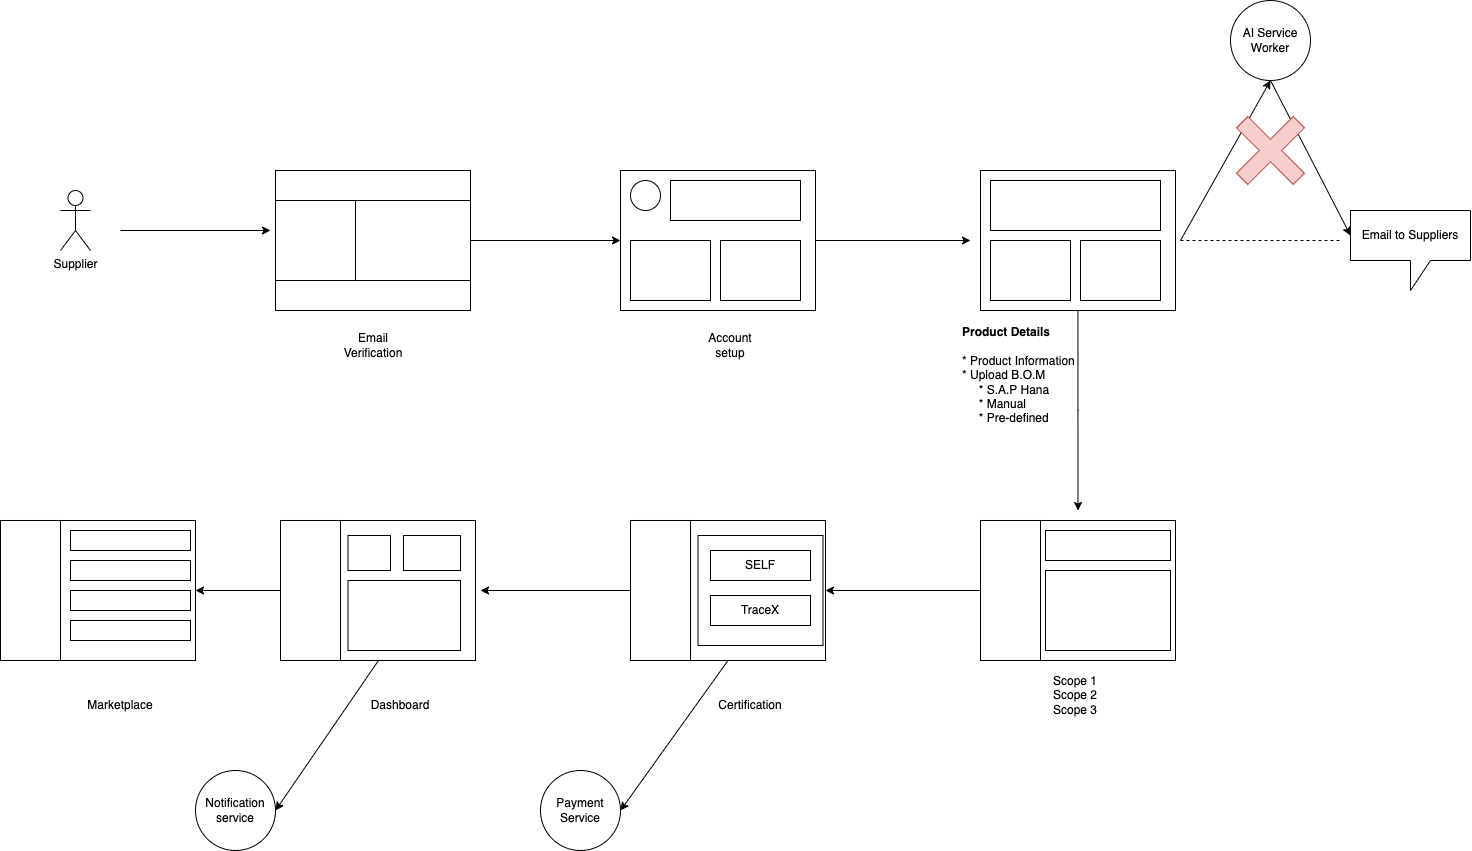

The diagram above was exported from draw.io. Its source (the exported page's mxGraphModel, read from the mxfile embedded in the PNG):
<mxGraphModel dx="2334" dy="2484" grid="1" gridSize="10" guides="1" tooltips="1" connect="1" arrows="1" fold="1" page="1" pageScale="1" pageWidth="850" pageHeight="1100" math="0" shadow="0">
  <root>
    <mxCell id="0" />
    <mxCell id="1" parent="0" />
    <mxCell id="il9XNZOLZTR95Tx04xWZ-62" style="edgeStyle=orthogonalEdgeStyle;rounded=0;orthogonalLoop=1;jettySize=auto;html=1;entryX=0;entryY=0.5;entryDx=0;entryDy=0;" edge="1" parent="1" source="il9XNZOLZTR95Tx04xWZ-2" target="il9XNZOLZTR95Tx04xWZ-9">
      <mxGeometry relative="1" as="geometry" />
    </mxCell>
    <mxCell id="il9XNZOLZTR95Tx04xWZ-2" value="" style="rounded=0;whiteSpace=wrap;html=1;" vertex="1" parent="1">
      <mxGeometry x="225" y="100" width="195" height="140" as="geometry" />
    </mxCell>
    <mxCell id="il9XNZOLZTR95Tx04xWZ-3" value="Supplier" style="shape=umlActor;verticalLabelPosition=bottom;verticalAlign=top;html=1;outlineConnect=0;" vertex="1" parent="1">
      <mxGeometry x="10" y="120" width="30" height="60" as="geometry" />
    </mxCell>
    <mxCell id="il9XNZOLZTR95Tx04xWZ-4" value="" style="rounded=0;whiteSpace=wrap;html=1;" vertex="1" parent="1">
      <mxGeometry x="225" y="100" width="195" height="30" as="geometry" />
    </mxCell>
    <mxCell id="il9XNZOLZTR95Tx04xWZ-5" value="" style="rounded=0;whiteSpace=wrap;html=1;" vertex="1" parent="1">
      <mxGeometry x="225" y="210" width="195" height="30" as="geometry" />
    </mxCell>
    <mxCell id="il9XNZOLZTR95Tx04xWZ-6" value="" style="whiteSpace=wrap;html=1;aspect=fixed;" vertex="1" parent="1">
      <mxGeometry x="225" y="130" width="80" height="80" as="geometry" />
    </mxCell>
    <mxCell id="il9XNZOLZTR95Tx04xWZ-7" value="" style="endArrow=classic;html=1;rounded=0;" edge="1" parent="1">
      <mxGeometry width="50" height="50" relative="1" as="geometry">
        <mxPoint x="70" y="160" as="sourcePoint" />
        <mxPoint x="220" y="160" as="targetPoint" />
      </mxGeometry>
    </mxCell>
    <mxCell id="il9XNZOLZTR95Tx04xWZ-8" value="Email Verification" style="text;html=1;strokeColor=none;fillColor=none;align=center;verticalAlign=middle;whiteSpace=wrap;rounded=0;" vertex="1" parent="1">
      <mxGeometry x="293" y="260" width="60" height="30" as="geometry" />
    </mxCell>
    <mxCell id="il9XNZOLZTR95Tx04xWZ-63" style="edgeStyle=orthogonalEdgeStyle;rounded=0;orthogonalLoop=1;jettySize=auto;html=1;" edge="1" parent="1" source="il9XNZOLZTR95Tx04xWZ-9">
      <mxGeometry relative="1" as="geometry">
        <mxPoint x="920" y="170" as="targetPoint" />
      </mxGeometry>
    </mxCell>
    <mxCell id="il9XNZOLZTR95Tx04xWZ-9" value="" style="rounded=0;whiteSpace=wrap;html=1;" vertex="1" parent="1">
      <mxGeometry x="570" y="100" width="195" height="140" as="geometry" />
    </mxCell>
    <mxCell id="il9XNZOLZTR95Tx04xWZ-10" value="Account setup" style="text;html=1;strokeColor=none;fillColor=none;align=center;verticalAlign=middle;whiteSpace=wrap;rounded=0;" vertex="1" parent="1">
      <mxGeometry x="650" y="260" width="60" height="30" as="geometry" />
    </mxCell>
    <mxCell id="il9XNZOLZTR95Tx04xWZ-11" value="" style="ellipse;whiteSpace=wrap;html=1;aspect=fixed;" vertex="1" parent="1">
      <mxGeometry x="580" y="110" width="30" height="30" as="geometry" />
    </mxCell>
    <mxCell id="il9XNZOLZTR95Tx04xWZ-12" value="" style="rounded=0;whiteSpace=wrap;html=1;" vertex="1" parent="1">
      <mxGeometry x="620" y="110" width="130" height="40" as="geometry" />
    </mxCell>
    <mxCell id="il9XNZOLZTR95Tx04xWZ-13" value="" style="rounded=0;whiteSpace=wrap;html=1;" vertex="1" parent="1">
      <mxGeometry x="580" y="170" width="80" height="60" as="geometry" />
    </mxCell>
    <mxCell id="il9XNZOLZTR95Tx04xWZ-14" value="" style="rounded=0;whiteSpace=wrap;html=1;" vertex="1" parent="1">
      <mxGeometry x="670" y="170" width="80" height="60" as="geometry" />
    </mxCell>
    <mxCell id="il9XNZOLZTR95Tx04xWZ-64" style="edgeStyle=orthogonalEdgeStyle;rounded=0;orthogonalLoop=1;jettySize=auto;html=1;" edge="1" parent="1" source="il9XNZOLZTR95Tx04xWZ-15">
      <mxGeometry relative="1" as="geometry">
        <mxPoint x="1027.5" y="440" as="targetPoint" />
      </mxGeometry>
    </mxCell>
    <mxCell id="il9XNZOLZTR95Tx04xWZ-15" value="" style="rounded=0;whiteSpace=wrap;html=1;" vertex="1" parent="1">
      <mxGeometry x="930" y="100" width="195" height="140" as="geometry" />
    </mxCell>
    <mxCell id="il9XNZOLZTR95Tx04xWZ-16" value="&lt;b&gt;Product Details&lt;/b&gt;&lt;br&gt;&lt;br&gt;* Product Information&lt;br&gt;* Upload B.O.M&amp;nbsp;&lt;br&gt;&amp;nbsp; &amp;nbsp; &amp;nbsp;* S.A.P Hana&lt;br&gt;&amp;nbsp; &amp;nbsp; &amp;nbsp;* Manual&lt;br&gt;&amp;nbsp; &amp;nbsp; &amp;nbsp;* Pre-defined&amp;nbsp; &amp;nbsp; &amp;nbsp; &amp;nbsp; &amp;nbsp;" style="text;html=1;strokeColor=none;fillColor=none;align=left;verticalAlign=middle;whiteSpace=wrap;rounded=0;" vertex="1" parent="1">
      <mxGeometry x="910" y="290" width="140" height="30" as="geometry" />
    </mxCell>
    <mxCell id="il9XNZOLZTR95Tx04xWZ-18" value="" style="rounded=0;whiteSpace=wrap;html=1;" vertex="1" parent="1">
      <mxGeometry x="940" y="110" width="170" height="50" as="geometry" />
    </mxCell>
    <mxCell id="il9XNZOLZTR95Tx04xWZ-19" value="" style="rounded=0;whiteSpace=wrap;html=1;" vertex="1" parent="1">
      <mxGeometry x="940" y="170" width="80" height="60" as="geometry" />
    </mxCell>
    <mxCell id="il9XNZOLZTR95Tx04xWZ-20" value="" style="rounded=0;whiteSpace=wrap;html=1;" vertex="1" parent="1">
      <mxGeometry x="1030" y="170" width="80" height="60" as="geometry" />
    </mxCell>
    <mxCell id="il9XNZOLZTR95Tx04xWZ-21" value="Email to Suppliers" style="shape=callout;whiteSpace=wrap;html=1;perimeter=calloutPerimeter;" vertex="1" parent="1">
      <mxGeometry x="1300" y="140" width="120" height="80" as="geometry" />
    </mxCell>
    <mxCell id="il9XNZOLZTR95Tx04xWZ-22" value="" style="endArrow=none;dashed=1;html=1;rounded=0;" edge="1" parent="1">
      <mxGeometry width="50" height="50" relative="1" as="geometry">
        <mxPoint x="1130" y="170" as="sourcePoint" />
        <mxPoint x="1290" y="170" as="targetPoint" />
      </mxGeometry>
    </mxCell>
    <mxCell id="il9XNZOLZTR95Tx04xWZ-23" value="AI Service&lt;br&gt;Worker" style="ellipse;whiteSpace=wrap;html=1;aspect=fixed;" vertex="1" parent="1">
      <mxGeometry x="1180" y="-70" width="80" height="80" as="geometry" />
    </mxCell>
    <mxCell id="il9XNZOLZTR95Tx04xWZ-24" value="" style="endArrow=classic;html=1;rounded=0;entryX=0.5;entryY=1;entryDx=0;entryDy=0;" edge="1" parent="1" target="il9XNZOLZTR95Tx04xWZ-23">
      <mxGeometry width="50" height="50" relative="1" as="geometry">
        <mxPoint x="1130" y="170" as="sourcePoint" />
        <mxPoint x="1220" y="30" as="targetPoint" />
      </mxGeometry>
    </mxCell>
    <mxCell id="il9XNZOLZTR95Tx04xWZ-25" value="" style="endArrow=classic;html=1;rounded=0;entryX=0;entryY=0;entryDx=0;entryDy=25;exitX=0.5;exitY=1;exitDx=0;exitDy=0;entryPerimeter=0;" edge="1" parent="1" source="il9XNZOLZTR95Tx04xWZ-23" target="il9XNZOLZTR95Tx04xWZ-21">
      <mxGeometry width="50" height="50" relative="1" as="geometry">
        <mxPoint x="1140" y="180" as="sourcePoint" />
        <mxPoint x="1230" y="20" as="targetPoint" />
      </mxGeometry>
    </mxCell>
    <mxCell id="il9XNZOLZTR95Tx04xWZ-26" value="" style="shape=cross;whiteSpace=wrap;html=1;rotation=-45;fillColor=#f8cecc;strokeColor=#b85450;" vertex="1" parent="1">
      <mxGeometry x="1180" y="40" width="80" height="80" as="geometry" />
    </mxCell>
    <mxCell id="il9XNZOLZTR95Tx04xWZ-28" value="" style="rounded=0;whiteSpace=wrap;html=1;" vertex="1" parent="1">
      <mxGeometry x="930" y="450" width="195" height="140" as="geometry" />
    </mxCell>
    <mxCell id="il9XNZOLZTR95Tx04xWZ-29" value="" style="rounded=0;whiteSpace=wrap;html=1;" vertex="1" parent="1">
      <mxGeometry x="995" y="460" width="125" height="30" as="geometry" />
    </mxCell>
    <mxCell id="il9XNZOLZTR95Tx04xWZ-65" style="edgeStyle=orthogonalEdgeStyle;rounded=0;orthogonalLoop=1;jettySize=auto;html=1;entryX=1;entryY=0.5;entryDx=0;entryDy=0;" edge="1" parent="1" source="il9XNZOLZTR95Tx04xWZ-30" target="il9XNZOLZTR95Tx04xWZ-33">
      <mxGeometry relative="1" as="geometry" />
    </mxCell>
    <mxCell id="il9XNZOLZTR95Tx04xWZ-30" value="" style="rounded=0;whiteSpace=wrap;html=1;" vertex="1" parent="1">
      <mxGeometry x="930" y="450" width="60" height="140" as="geometry" />
    </mxCell>
    <mxCell id="il9XNZOLZTR95Tx04xWZ-31" value="" style="rounded=0;whiteSpace=wrap;html=1;" vertex="1" parent="1">
      <mxGeometry x="995" y="500" width="125" height="80" as="geometry" />
    </mxCell>
    <mxCell id="il9XNZOLZTR95Tx04xWZ-32" value="Scope 1&lt;br&gt;Scope 2&lt;br&gt;Scope 3" style="text;html=1;strokeColor=none;fillColor=none;align=center;verticalAlign=middle;whiteSpace=wrap;rounded=0;" vertex="1" parent="1">
      <mxGeometry x="995" y="610" width="60" height="30" as="geometry" />
    </mxCell>
    <mxCell id="il9XNZOLZTR95Tx04xWZ-33" value="" style="rounded=0;whiteSpace=wrap;html=1;" vertex="1" parent="1">
      <mxGeometry x="580" y="450" width="195" height="140" as="geometry" />
    </mxCell>
    <mxCell id="il9XNZOLZTR95Tx04xWZ-34" value="" style="rounded=0;whiteSpace=wrap;html=1;" vertex="1" parent="1">
      <mxGeometry x="647.5" y="465" width="125" height="110" as="geometry" />
    </mxCell>
    <mxCell id="il9XNZOLZTR95Tx04xWZ-66" style="edgeStyle=orthogonalEdgeStyle;rounded=0;orthogonalLoop=1;jettySize=auto;html=1;" edge="1" parent="1" source="il9XNZOLZTR95Tx04xWZ-35">
      <mxGeometry relative="1" as="geometry">
        <mxPoint x="430" y="520" as="targetPoint" />
      </mxGeometry>
    </mxCell>
    <mxCell id="il9XNZOLZTR95Tx04xWZ-35" value="" style="rounded=0;whiteSpace=wrap;html=1;" vertex="1" parent="1">
      <mxGeometry x="580" y="450" width="60" height="140" as="geometry" />
    </mxCell>
    <mxCell id="il9XNZOLZTR95Tx04xWZ-37" value="Certification" style="text;html=1;strokeColor=none;fillColor=none;align=center;verticalAlign=middle;whiteSpace=wrap;rounded=0;" vertex="1" parent="1">
      <mxGeometry x="670" y="620" width="60" height="30" as="geometry" />
    </mxCell>
    <mxCell id="il9XNZOLZTR95Tx04xWZ-38" value="SELF" style="rounded=0;whiteSpace=wrap;html=1;" vertex="1" parent="1">
      <mxGeometry x="660" y="480" width="100" height="30" as="geometry" />
    </mxCell>
    <mxCell id="il9XNZOLZTR95Tx04xWZ-39" value="TraceX" style="rounded=0;whiteSpace=wrap;html=1;" vertex="1" parent="1">
      <mxGeometry x="660" y="525" width="100" height="30" as="geometry" />
    </mxCell>
    <mxCell id="il9XNZOLZTR95Tx04xWZ-40" value="Payment Service" style="ellipse;whiteSpace=wrap;html=1;aspect=fixed;" vertex="1" parent="1">
      <mxGeometry x="490" y="700" width="80" height="80" as="geometry" />
    </mxCell>
    <mxCell id="il9XNZOLZTR95Tx04xWZ-41" value="" style="endArrow=classic;html=1;rounded=0;exitX=0.5;exitY=1;exitDx=0;exitDy=0;entryX=1;entryY=0.5;entryDx=0;entryDy=0;" edge="1" parent="1" source="il9XNZOLZTR95Tx04xWZ-33" target="il9XNZOLZTR95Tx04xWZ-40">
      <mxGeometry width="50" height="50" relative="1" as="geometry">
        <mxPoint x="530" y="650" as="sourcePoint" />
        <mxPoint x="580" y="600" as="targetPoint" />
      </mxGeometry>
    </mxCell>
    <mxCell id="il9XNZOLZTR95Tx04xWZ-42" value="" style="rounded=0;whiteSpace=wrap;html=1;" vertex="1" parent="1">
      <mxGeometry x="230" y="450" width="195" height="140" as="geometry" />
    </mxCell>
    <mxCell id="il9XNZOLZTR95Tx04xWZ-43" value="" style="rounded=0;whiteSpace=wrap;html=1;" vertex="1" parent="1">
      <mxGeometry x="297.5" y="465" width="42.5" height="35" as="geometry" />
    </mxCell>
    <mxCell id="il9XNZOLZTR95Tx04xWZ-67" style="edgeStyle=orthogonalEdgeStyle;rounded=0;orthogonalLoop=1;jettySize=auto;html=1;entryX=1;entryY=0.5;entryDx=0;entryDy=0;" edge="1" parent="1" source="il9XNZOLZTR95Tx04xWZ-44" target="il9XNZOLZTR95Tx04xWZ-50">
      <mxGeometry relative="1" as="geometry" />
    </mxCell>
    <mxCell id="il9XNZOLZTR95Tx04xWZ-44" value="" style="rounded=0;whiteSpace=wrap;html=1;" vertex="1" parent="1">
      <mxGeometry x="230" y="450" width="60" height="140" as="geometry" />
    </mxCell>
    <mxCell id="il9XNZOLZTR95Tx04xWZ-47" value="Dashboard" style="text;html=1;strokeColor=none;fillColor=none;align=center;verticalAlign=middle;whiteSpace=wrap;rounded=0;" vertex="1" parent="1">
      <mxGeometry x="320" y="620" width="60" height="30" as="geometry" />
    </mxCell>
    <mxCell id="il9XNZOLZTR95Tx04xWZ-48" value="" style="rounded=0;whiteSpace=wrap;html=1;" vertex="1" parent="1">
      <mxGeometry x="353" y="465" width="57" height="35" as="geometry" />
    </mxCell>
    <mxCell id="il9XNZOLZTR95Tx04xWZ-49" value="" style="rounded=0;whiteSpace=wrap;html=1;" vertex="1" parent="1">
      <mxGeometry x="297.5" y="510" width="112.5" height="70" as="geometry" />
    </mxCell>
    <mxCell id="il9XNZOLZTR95Tx04xWZ-50" value="" style="rounded=0;whiteSpace=wrap;html=1;" vertex="1" parent="1">
      <mxGeometry x="-50" y="450" width="195" height="140" as="geometry" />
    </mxCell>
    <mxCell id="il9XNZOLZTR95Tx04xWZ-52" value="" style="rounded=0;whiteSpace=wrap;html=1;" vertex="1" parent="1">
      <mxGeometry x="-50" y="450" width="60" height="140" as="geometry" />
    </mxCell>
    <mxCell id="il9XNZOLZTR95Tx04xWZ-55" value="" style="rounded=0;whiteSpace=wrap;html=1;" vertex="1" parent="1">
      <mxGeometry x="20" y="460" width="120" height="20" as="geometry" />
    </mxCell>
    <mxCell id="il9XNZOLZTR95Tx04xWZ-56" value="" style="rounded=0;whiteSpace=wrap;html=1;" vertex="1" parent="1">
      <mxGeometry x="20" y="490" width="120" height="20" as="geometry" />
    </mxCell>
    <mxCell id="il9XNZOLZTR95Tx04xWZ-57" value="" style="rounded=0;whiteSpace=wrap;html=1;" vertex="1" parent="1">
      <mxGeometry x="20" y="520" width="120" height="20" as="geometry" />
    </mxCell>
    <mxCell id="il9XNZOLZTR95Tx04xWZ-58" value="" style="rounded=0;whiteSpace=wrap;html=1;" vertex="1" parent="1">
      <mxGeometry x="20" y="550" width="120" height="20" as="geometry" />
    </mxCell>
    <mxCell id="il9XNZOLZTR95Tx04xWZ-59" value="Marketplace" style="text;html=1;strokeColor=none;fillColor=none;align=center;verticalAlign=middle;whiteSpace=wrap;rounded=0;" vertex="1" parent="1">
      <mxGeometry x="40" y="620" width="60" height="30" as="geometry" />
    </mxCell>
    <mxCell id="il9XNZOLZTR95Tx04xWZ-60" value="Notification service" style="ellipse;whiteSpace=wrap;html=1;aspect=fixed;" vertex="1" parent="1">
      <mxGeometry x="145" y="700" width="80" height="80" as="geometry" />
    </mxCell>
    <mxCell id="il9XNZOLZTR95Tx04xWZ-61" value="" style="endArrow=classic;html=1;rounded=0;exitX=0.5;exitY=1;exitDx=0;exitDy=0;entryX=1;entryY=0.5;entryDx=0;entryDy=0;" edge="1" parent="1" target="il9XNZOLZTR95Tx04xWZ-60">
      <mxGeometry width="50" height="50" relative="1" as="geometry">
        <mxPoint x="328" y="590" as="sourcePoint" />
        <mxPoint x="220" y="740" as="targetPoint" />
      </mxGeometry>
    </mxCell>
  </root>
</mxGraphModel>